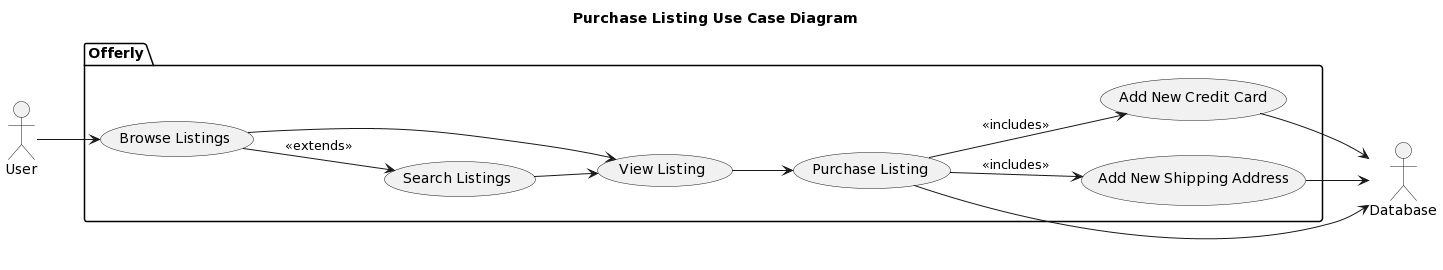

The diagram above was rendered by PlantUML. Its source (embedded in the PNG):
@startuml
title Purchase Listing Use Case Diagram
left to right direction

actor   User        as user
actor   Database    as db

package Offerly {
    usecase "Browse Listings" as browse
    usecase "Search Listings" as search
    usecase "View Listing" as view
	usecase  "Purchase Listing" as purchase
    usecase  "Add New Credit Card" as addCard
    usecase  "Add New Shipping Address" as addAddress
}

user --> browse
browse --> view
search --> view
browse --> search : <<extends>>
view --> purchase
purchase --> addCard : <<includes>>
purchase --> addAddress : <<includes>>
addCard --> db
addAddress --> db
purchase --> db
@enduml